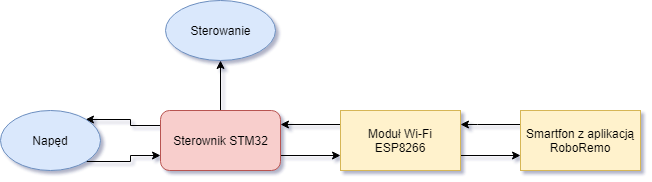

The diagram above was exported from draw.io. Its source (the exported page's mxGraphModel, read from the mxfile embedded in the PNG):
<mxGraphModel dx="1010" dy="533" grid="1" gridSize="10" guides="1" tooltips="1" connect="1" arrows="1" fold="1" page="1" pageScale="1" pageWidth="827" pageHeight="583" background="#ffffff" math="0" shadow="1">
  <root>
    <mxCell id="0" />
    <mxCell id="1" parent="0" />
    <mxCell id="in_bmd197rddremBEBSy-106" value="" style="edgeStyle=orthogonalEdgeStyle;rounded=0;orthogonalLoop=1;jettySize=auto;html=1;" parent="1" source="in_bmd197rddremBEBSy-96" target="in_bmd197rddremBEBSy-104" edge="1">
      <mxGeometry relative="1" as="geometry">
        <mxPoint x="313" y="236" as="targetPoint" />
      </mxGeometry>
    </mxCell>
    <mxCell id="in_bmd197rddremBEBSy-112" style="edgeStyle=orthogonalEdgeStyle;rounded=0;orthogonalLoop=1;jettySize=auto;html=1;exitX=0;exitY=0.25;exitDx=0;exitDy=0;entryX=1;entryY=0;entryDx=0;entryDy=0;" parent="1" source="in_bmd197rddremBEBSy-96" target="in_bmd197rddremBEBSy-107" edge="1">
      <mxGeometry relative="1" as="geometry" />
    </mxCell>
    <mxCell id="in_bmd197rddremBEBSy-114" style="edgeStyle=orthogonalEdgeStyle;rounded=0;orthogonalLoop=1;jettySize=auto;html=1;exitX=1;exitY=0.75;exitDx=0;exitDy=0;entryX=0;entryY=0.75;entryDx=0;entryDy=0;" parent="1" source="in_bmd197rddremBEBSy-96" target="in_bmd197rddremBEBSy-97" edge="1">
      <mxGeometry relative="1" as="geometry" />
    </mxCell>
    <mxCell id="in_bmd197rddremBEBSy-96" value="Sterownik STM32" style="rounded=1;whiteSpace=wrap;html=1;fillColor=#f8cecc;strokeColor=#b85450;" parent="1" vertex="1">
      <mxGeometry x="253" y="316" width="120" height="60" as="geometry" />
    </mxCell>
    <mxCell id="in_bmd197rddremBEBSy-99" value="" style="edgeStyle=orthogonalEdgeStyle;rounded=0;orthogonalLoop=1;jettySize=auto;html=1;" parent="1" source="in_bmd197rddremBEBSy-97" edge="1">
      <mxGeometry relative="1" as="geometry">
        <mxPoint x="373" y="330" as="targetPoint" />
        <Array as="points">
          <mxPoint x="373" y="330" />
        </Array>
      </mxGeometry>
    </mxCell>
    <mxCell id="in_bmd197rddremBEBSy-115" style="edgeStyle=orthogonalEdgeStyle;rounded=0;orthogonalLoop=1;jettySize=auto;html=1;exitX=1;exitY=0.75;exitDx=0;exitDy=0;entryX=0;entryY=0.75;entryDx=0;entryDy=0;" parent="1" source="in_bmd197rddremBEBSy-97" target="in_bmd197rddremBEBSy-102" edge="1">
      <mxGeometry relative="1" as="geometry" />
    </mxCell>
    <mxCell id="in_bmd197rddremBEBSy-97" value="Moduł Wi-Fi ESP8266" style="rounded=0;whiteSpace=wrap;html=1;fillColor=#fff2cc;strokeColor=#d6b656;" parent="1" vertex="1">
      <mxGeometry x="433" y="316" width="120" height="60" as="geometry" />
    </mxCell>
    <mxCell id="in_bmd197rddremBEBSy-103" value="" style="edgeStyle=orthogonalEdgeStyle;rounded=0;orthogonalLoop=1;jettySize=auto;html=1;" parent="1" source="in_bmd197rddremBEBSy-102" target="in_bmd197rddremBEBSy-97" edge="1">
      <mxGeometry relative="1" as="geometry">
        <Array as="points">
          <mxPoint x="570" y="330" />
          <mxPoint x="570" y="330" />
        </Array>
      </mxGeometry>
    </mxCell>
    <mxCell id="in_bmd197rddremBEBSy-102" value="Smartfon z aplikacją RoboRemo" style="rounded=0;whiteSpace=wrap;html=1;fillColor=#fff2cc;strokeColor=#d6b656;" parent="1" vertex="1">
      <mxGeometry x="613" y="316" width="120" height="60" as="geometry" />
    </mxCell>
    <mxCell id="in_bmd197rddremBEBSy-104" value="Sterowanie" style="ellipse;whiteSpace=wrap;html=1;fillColor=#dae8fc;strokeColor=#6c8ebf;" parent="1" vertex="1">
      <mxGeometry x="258" y="206" width="110" height="60" as="geometry" />
    </mxCell>
    <mxCell id="in_bmd197rddremBEBSy-113" style="edgeStyle=orthogonalEdgeStyle;rounded=0;orthogonalLoop=1;jettySize=auto;html=1;exitX=1;exitY=1;exitDx=0;exitDy=0;entryX=0;entryY=0.75;entryDx=0;entryDy=0;" parent="1" source="in_bmd197rddremBEBSy-107" target="in_bmd197rddremBEBSy-96" edge="1">
      <mxGeometry relative="1" as="geometry" />
    </mxCell>
    <mxCell id="in_bmd197rddremBEBSy-107" value="Napęd" style="ellipse;whiteSpace=wrap;html=1;fillColor=#dae8fc;strokeColor=#6c8ebf;" parent="1" vertex="1">
      <mxGeometry x="93" y="316" width="100" height="60" as="geometry" />
    </mxCell>
  </root>
</mxGraphModel>